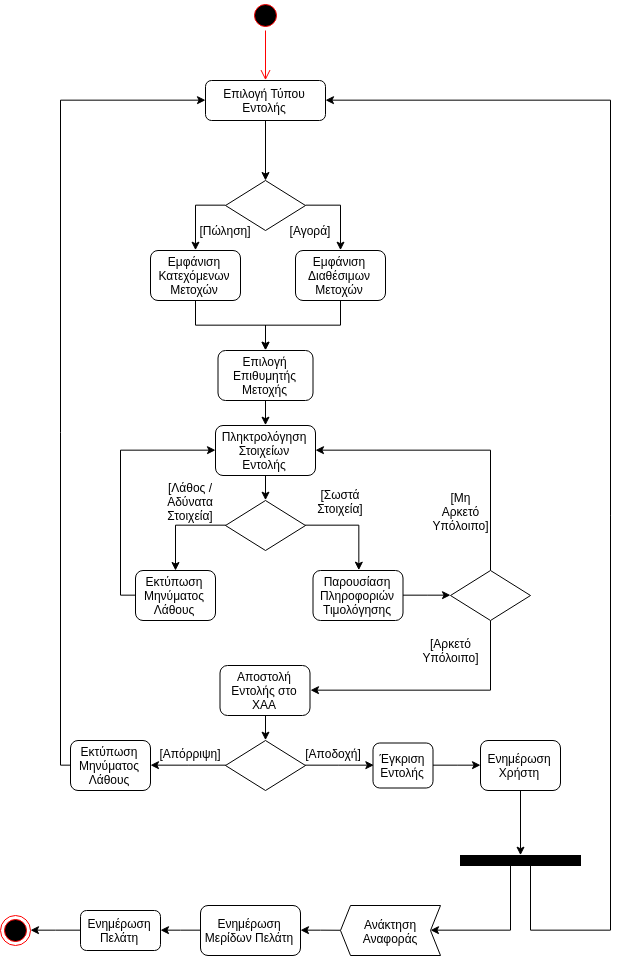

The diagram above was exported from draw.io. Its source (the exported page's mxGraphModel, read from the mxfile embedded in the PNG):
<mxGraphModel dx="2480" dy="1052" grid="1" gridSize="10" guides="1" tooltips="1" connect="1" arrows="1" fold="1" page="1" pageScale="1" pageWidth="850" pageHeight="1100" math="0" shadow="0">
  <root>
    <mxCell id="0" />
    <mxCell id="1" parent="0" />
    <mxCell id="u7DkpRrm8ti6QZBGaZCT-5" value="" style="ellipse;html=1;shape=startState;fillColor=#000000;strokeColor=#ff0000;" vertex="1" parent="1">
      <mxGeometry x="410" y="10" width="30" height="30" as="geometry" />
    </mxCell>
    <mxCell id="u7DkpRrm8ti6QZBGaZCT-6" value="" style="edgeStyle=orthogonalEdgeStyle;html=1;verticalAlign=bottom;endArrow=open;endSize=8;strokeColor=#ff0000;entryX=0.5;entryY=0;entryDx=0;entryDy=0;" edge="1" source="u7DkpRrm8ti6QZBGaZCT-5" parent="1" target="u7DkpRrm8ti6QZBGaZCT-7">
      <mxGeometry relative="1" as="geometry">
        <mxPoint x="425" y="80" as="targetPoint" />
      </mxGeometry>
    </mxCell>
    <mxCell id="u7DkpRrm8ti6QZBGaZCT-11" style="edgeStyle=orthogonalEdgeStyle;rounded=0;orthogonalLoop=1;jettySize=auto;html=1;" edge="1" parent="1" source="u7DkpRrm8ti6QZBGaZCT-7" target="u7DkpRrm8ti6QZBGaZCT-10">
      <mxGeometry relative="1" as="geometry" />
    </mxCell>
    <mxCell id="u7DkpRrm8ti6QZBGaZCT-7" value="Επιλογή Τύπου Εντολής" style="shape=ext;rounded=1;html=1;whiteSpace=wrap;" vertex="1" parent="1">
      <mxGeometry x="365" y="90" width="120" height="40" as="geometry" />
    </mxCell>
    <mxCell id="u7DkpRrm8ti6QZBGaZCT-20" style="edgeStyle=orthogonalEdgeStyle;rounded=0;orthogonalLoop=1;jettySize=auto;html=1;entryX=0.5;entryY=0;entryDx=0;entryDy=0;" edge="1" parent="1" source="u7DkpRrm8ti6QZBGaZCT-8" target="u7DkpRrm8ti6QZBGaZCT-16">
      <mxGeometry relative="1" as="geometry" />
    </mxCell>
    <mxCell id="u7DkpRrm8ti6QZBGaZCT-8" value="Εμφάνιση Κατεχόμενων Μετοχών" style="shape=ext;rounded=1;html=1;whiteSpace=wrap;" vertex="1" parent="1">
      <mxGeometry x="310" y="260" width="90" height="50" as="geometry" />
    </mxCell>
    <mxCell id="u7DkpRrm8ti6QZBGaZCT-18" style="edgeStyle=orthogonalEdgeStyle;rounded=0;orthogonalLoop=1;jettySize=auto;html=1;entryX=0.5;entryY=0;entryDx=0;entryDy=0;" edge="1" parent="1" source="u7DkpRrm8ti6QZBGaZCT-9" target="u7DkpRrm8ti6QZBGaZCT-16">
      <mxGeometry relative="1" as="geometry" />
    </mxCell>
    <mxCell id="u7DkpRrm8ti6QZBGaZCT-9" value="Εμφάνιση Διαθέσιμων Μετοχών" style="shape=ext;rounded=1;html=1;whiteSpace=wrap;" vertex="1" parent="1">
      <mxGeometry x="455" y="260" width="90" height="50" as="geometry" />
    </mxCell>
    <mxCell id="u7DkpRrm8ti6QZBGaZCT-12" style="edgeStyle=orthogonalEdgeStyle;rounded=0;orthogonalLoop=1;jettySize=auto;html=1;entryX=0.5;entryY=0;entryDx=0;entryDy=0;exitX=1;exitY=0.5;exitDx=0;exitDy=0;" edge="1" parent="1" source="u7DkpRrm8ti6QZBGaZCT-10" target="u7DkpRrm8ti6QZBGaZCT-9">
      <mxGeometry relative="1" as="geometry">
        <Array as="points">
          <mxPoint x="500" y="215" />
        </Array>
      </mxGeometry>
    </mxCell>
    <mxCell id="u7DkpRrm8ti6QZBGaZCT-13" style="edgeStyle=orthogonalEdgeStyle;rounded=0;orthogonalLoop=1;jettySize=auto;html=1;entryX=0.5;entryY=0;entryDx=0;entryDy=0;exitX=0;exitY=0.5;exitDx=0;exitDy=0;" edge="1" parent="1" source="u7DkpRrm8ti6QZBGaZCT-10" target="u7DkpRrm8ti6QZBGaZCT-8">
      <mxGeometry relative="1" as="geometry">
        <mxPoint x="355" y="250" as="targetPoint" />
        <Array as="points">
          <mxPoint x="355" y="215" />
        </Array>
      </mxGeometry>
    </mxCell>
    <mxCell id="u7DkpRrm8ti6QZBGaZCT-10" value="" style="rhombus;whiteSpace=wrap;html=1;" vertex="1" parent="1">
      <mxGeometry x="385" y="190" width="80" height="50" as="geometry" />
    </mxCell>
    <mxCell id="u7DkpRrm8ti6QZBGaZCT-14" value="[Πώληση]" style="text;html=1;strokeColor=none;fillColor=none;align=center;verticalAlign=middle;whiteSpace=wrap;rounded=0;" vertex="1" parent="1">
      <mxGeometry x="365" y="230" width="40" height="20" as="geometry" />
    </mxCell>
    <mxCell id="u7DkpRrm8ti6QZBGaZCT-15" value="[Αγορά]" style="text;html=1;strokeColor=none;fillColor=none;align=center;verticalAlign=middle;whiteSpace=wrap;rounded=0;" vertex="1" parent="1">
      <mxGeometry x="449.5" y="230" width="40" height="20" as="geometry" />
    </mxCell>
    <mxCell id="u7DkpRrm8ti6QZBGaZCT-22" style="edgeStyle=orthogonalEdgeStyle;rounded=0;orthogonalLoop=1;jettySize=auto;html=1;entryX=0.5;entryY=0;entryDx=0;entryDy=0;" edge="1" parent="1" source="u7DkpRrm8ti6QZBGaZCT-16" target="u7DkpRrm8ti6QZBGaZCT-21">
      <mxGeometry relative="1" as="geometry" />
    </mxCell>
    <mxCell id="u7DkpRrm8ti6QZBGaZCT-16" value="Επιλογή Επιθυμητής Μετοχής" style="shape=ext;rounded=1;html=1;whiteSpace=wrap;" vertex="1" parent="1">
      <mxGeometry x="377.5" y="360" width="95" height="50" as="geometry" />
    </mxCell>
    <mxCell id="u7DkpRrm8ti6QZBGaZCT-26" style="edgeStyle=orthogonalEdgeStyle;rounded=0;orthogonalLoop=1;jettySize=auto;html=1;entryX=0.5;entryY=0;entryDx=0;entryDy=0;" edge="1" parent="1" source="u7DkpRrm8ti6QZBGaZCT-21" target="u7DkpRrm8ti6QZBGaZCT-25">
      <mxGeometry relative="1" as="geometry" />
    </mxCell>
    <mxCell id="u7DkpRrm8ti6QZBGaZCT-21" value="Πληκτρολόγηση Στοιχείων Εντολής" style="shape=ext;rounded=1;html=1;whiteSpace=wrap;" vertex="1" parent="1">
      <mxGeometry x="375" y="435" width="100" height="50" as="geometry" />
    </mxCell>
    <mxCell id="u7DkpRrm8ti6QZBGaZCT-28" style="edgeStyle=orthogonalEdgeStyle;rounded=0;orthogonalLoop=1;jettySize=auto;html=1;" edge="1" parent="1" source="u7DkpRrm8ti6QZBGaZCT-25" target="u7DkpRrm8ti6QZBGaZCT-27">
      <mxGeometry relative="1" as="geometry" />
    </mxCell>
    <mxCell id="u7DkpRrm8ti6QZBGaZCT-31" style="edgeStyle=orthogonalEdgeStyle;rounded=0;orthogonalLoop=1;jettySize=auto;html=1;entryX=0.5;entryY=0;entryDx=0;entryDy=0;" edge="1" parent="1" source="u7DkpRrm8ti6QZBGaZCT-25" target="u7DkpRrm8ti6QZBGaZCT-30">
      <mxGeometry relative="1" as="geometry" />
    </mxCell>
    <mxCell id="u7DkpRrm8ti6QZBGaZCT-25" value="" style="rhombus;whiteSpace=wrap;html=1;" vertex="1" parent="1">
      <mxGeometry x="385" y="510" width="80" height="50" as="geometry" />
    </mxCell>
    <mxCell id="u7DkpRrm8ti6QZBGaZCT-29" style="edgeStyle=orthogonalEdgeStyle;rounded=0;orthogonalLoop=1;jettySize=auto;html=1;entryX=0;entryY=0.5;entryDx=0;entryDy=0;" edge="1" parent="1" source="u7DkpRrm8ti6QZBGaZCT-27" target="u7DkpRrm8ti6QZBGaZCT-21">
      <mxGeometry relative="1" as="geometry">
        <Array as="points">
          <mxPoint x="280" y="605" />
          <mxPoint x="280" y="460" />
        </Array>
      </mxGeometry>
    </mxCell>
    <mxCell id="u7DkpRrm8ti6QZBGaZCT-27" value="Εκτύπωση Μηνύματος Λάθους" style="shape=ext;rounded=1;html=1;whiteSpace=wrap;" vertex="1" parent="1">
      <mxGeometry x="295" y="580" width="80" height="50" as="geometry" />
    </mxCell>
    <mxCell id="u7DkpRrm8ti6QZBGaZCT-50" style="edgeStyle=orthogonalEdgeStyle;rounded=0;orthogonalLoop=1;jettySize=auto;html=1;entryX=0;entryY=0.5;entryDx=0;entryDy=0;" edge="1" parent="1" source="u7DkpRrm8ti6QZBGaZCT-30" target="u7DkpRrm8ti6QZBGaZCT-49">
      <mxGeometry relative="1" as="geometry" />
    </mxCell>
    <mxCell id="u7DkpRrm8ti6QZBGaZCT-30" value="Παρουσίαση Πληροφοριών Τιμολόγησης" style="shape=ext;rounded=1;html=1;whiteSpace=wrap;" vertex="1" parent="1">
      <mxGeometry x="472.5" y="580" width="90" height="50" as="geometry" />
    </mxCell>
    <mxCell id="u7DkpRrm8ti6QZBGaZCT-32" value="[Λάθος / Αδύνατα Στοιχεία]" style="text;html=1;strokeColor=none;fillColor=none;align=center;verticalAlign=middle;whiteSpace=wrap;rounded=0;" vertex="1" parent="1">
      <mxGeometry x="330" y="500" width="40" height="20" as="geometry" />
    </mxCell>
    <mxCell id="u7DkpRrm8ti6QZBGaZCT-33" value="[Σωστά Στοιχεία]" style="text;html=1;strokeColor=none;fillColor=none;align=center;verticalAlign=middle;whiteSpace=wrap;rounded=0;" vertex="1" parent="1">
      <mxGeometry x="480" y="500" width="40" height="20" as="geometry" />
    </mxCell>
    <mxCell id="u7DkpRrm8ti6QZBGaZCT-37" style="edgeStyle=orthogonalEdgeStyle;rounded=0;orthogonalLoop=1;jettySize=auto;html=1;entryX=0.5;entryY=0;entryDx=0;entryDy=0;" edge="1" parent="1" source="u7DkpRrm8ti6QZBGaZCT-34" target="u7DkpRrm8ti6QZBGaZCT-36">
      <mxGeometry relative="1" as="geometry" />
    </mxCell>
    <mxCell id="u7DkpRrm8ti6QZBGaZCT-34" value="Αποστολή Εντολής στο ΧΑΑ" style="shape=ext;rounded=1;html=1;whiteSpace=wrap;" vertex="1" parent="1">
      <mxGeometry x="379.5" y="675" width="90" height="50" as="geometry" />
    </mxCell>
    <mxCell id="u7DkpRrm8ti6QZBGaZCT-40" style="edgeStyle=orthogonalEdgeStyle;rounded=0;orthogonalLoop=1;jettySize=auto;html=1;entryX=1;entryY=0.5;entryDx=0;entryDy=0;" edge="1" parent="1" source="u7DkpRrm8ti6QZBGaZCT-36" target="u7DkpRrm8ti6QZBGaZCT-39">
      <mxGeometry relative="1" as="geometry" />
    </mxCell>
    <mxCell id="u7DkpRrm8ti6QZBGaZCT-44" style="edgeStyle=orthogonalEdgeStyle;rounded=0;orthogonalLoop=1;jettySize=auto;html=1;entryX=0;entryY=0.5;entryDx=0;entryDy=0;" edge="1" parent="1" source="u7DkpRrm8ti6QZBGaZCT-36" target="u7DkpRrm8ti6QZBGaZCT-43">
      <mxGeometry relative="1" as="geometry" />
    </mxCell>
    <mxCell id="u7DkpRrm8ti6QZBGaZCT-36" value="" style="rhombus;whiteSpace=wrap;html=1;" vertex="1" parent="1">
      <mxGeometry x="385" y="750" width="80" height="50" as="geometry" />
    </mxCell>
    <mxCell id="u7DkpRrm8ti6QZBGaZCT-42" style="edgeStyle=orthogonalEdgeStyle;rounded=0;orthogonalLoop=1;jettySize=auto;html=1;entryX=0;entryY=0.5;entryDx=0;entryDy=0;" edge="1" parent="1" source="u7DkpRrm8ti6QZBGaZCT-39" target="u7DkpRrm8ti6QZBGaZCT-7">
      <mxGeometry relative="1" as="geometry">
        <Array as="points">
          <mxPoint x="220" y="775" />
          <mxPoint x="220" y="110" />
        </Array>
      </mxGeometry>
    </mxCell>
    <mxCell id="u7DkpRrm8ti6QZBGaZCT-39" value="Εκτύπωση Μηνύματος Λάθους" style="shape=ext;rounded=1;html=1;whiteSpace=wrap;" vertex="1" parent="1">
      <mxGeometry x="230" y="750" width="80" height="50" as="geometry" />
    </mxCell>
    <mxCell id="u7DkpRrm8ti6QZBGaZCT-46" style="edgeStyle=orthogonalEdgeStyle;rounded=0;orthogonalLoop=1;jettySize=auto;html=1;entryX=0;entryY=0.5;entryDx=0;entryDy=0;" edge="1" parent="1" source="u7DkpRrm8ti6QZBGaZCT-43" target="u7DkpRrm8ti6QZBGaZCT-45">
      <mxGeometry relative="1" as="geometry" />
    </mxCell>
    <mxCell id="u7DkpRrm8ti6QZBGaZCT-43" value="Έγκριση Εντολής" style="shape=ext;rounded=1;html=1;whiteSpace=wrap;" vertex="1" parent="1">
      <mxGeometry x="532.5" y="752.5" width="60" height="45" as="geometry" />
    </mxCell>
    <mxCell id="u7DkpRrm8ti6QZBGaZCT-57" style="edgeStyle=orthogonalEdgeStyle;rounded=0;orthogonalLoop=1;jettySize=auto;html=1;entryX=0.5;entryY=0;entryDx=0;entryDy=0;" edge="1" parent="1" source="u7DkpRrm8ti6QZBGaZCT-45" target="u7DkpRrm8ti6QZBGaZCT-55">
      <mxGeometry relative="1" as="geometry" />
    </mxCell>
    <mxCell id="u7DkpRrm8ti6QZBGaZCT-45" value="Ενημέρωση Χρήστη" style="shape=ext;rounded=1;html=1;whiteSpace=wrap;" vertex="1" parent="1">
      <mxGeometry x="640" y="750" width="80" height="50" as="geometry" />
    </mxCell>
    <mxCell id="u7DkpRrm8ti6QZBGaZCT-47" value="[Απόρριψη]" style="text;html=1;strokeColor=none;fillColor=none;align=center;verticalAlign=middle;whiteSpace=wrap;rounded=0;" vertex="1" parent="1">
      <mxGeometry x="330" y="752.5" width="40" height="20" as="geometry" />
    </mxCell>
    <mxCell id="u7DkpRrm8ti6QZBGaZCT-48" value="[Αποδοχή]" style="text;html=1;strokeColor=none;fillColor=none;align=center;verticalAlign=middle;whiteSpace=wrap;rounded=0;" vertex="1" parent="1">
      <mxGeometry x="472.5" y="752.5" width="40" height="20" as="geometry" />
    </mxCell>
    <mxCell id="u7DkpRrm8ti6QZBGaZCT-51" style="edgeStyle=orthogonalEdgeStyle;rounded=0;orthogonalLoop=1;jettySize=auto;html=1;entryX=1;entryY=0.5;entryDx=0;entryDy=0;" edge="1" parent="1" source="u7DkpRrm8ti6QZBGaZCT-49" target="u7DkpRrm8ti6QZBGaZCT-34">
      <mxGeometry relative="1" as="geometry">
        <Array as="points">
          <mxPoint x="650" y="700" />
        </Array>
      </mxGeometry>
    </mxCell>
    <mxCell id="u7DkpRrm8ti6QZBGaZCT-52" style="edgeStyle=orthogonalEdgeStyle;rounded=0;orthogonalLoop=1;jettySize=auto;html=1;entryX=1;entryY=0.5;entryDx=0;entryDy=0;" edge="1" parent="1" source="u7DkpRrm8ti6QZBGaZCT-49" target="u7DkpRrm8ti6QZBGaZCT-21">
      <mxGeometry relative="1" as="geometry">
        <Array as="points">
          <mxPoint x="650" y="460" />
        </Array>
      </mxGeometry>
    </mxCell>
    <mxCell id="u7DkpRrm8ti6QZBGaZCT-49" value="" style="rhombus;whiteSpace=wrap;html=1;" vertex="1" parent="1">
      <mxGeometry x="610" y="580" width="80" height="50" as="geometry" />
    </mxCell>
    <mxCell id="u7DkpRrm8ti6QZBGaZCT-53" value="[Αρκετό Υπόλοιπο]" style="text;html=1;strokeColor=none;fillColor=none;align=center;verticalAlign=middle;whiteSpace=wrap;rounded=0;" vertex="1" parent="1">
      <mxGeometry x="590" y="650" width="40" height="20" as="geometry" />
    </mxCell>
    <mxCell id="u7DkpRrm8ti6QZBGaZCT-54" value="[Μη Αρκετό Υπόλοιπο]" style="text;html=1;strokeColor=none;fillColor=none;align=center;verticalAlign=middle;whiteSpace=wrap;rounded=0;" vertex="1" parent="1">
      <mxGeometry x="600" y="510" width="40" height="20" as="geometry" />
    </mxCell>
    <mxCell id="u7DkpRrm8ti6QZBGaZCT-58" style="edgeStyle=orthogonalEdgeStyle;rounded=0;orthogonalLoop=1;jettySize=auto;html=1;entryX=1;entryY=0.5;entryDx=0;entryDy=0;" edge="1" parent="1" source="u7DkpRrm8ti6QZBGaZCT-55" target="u7DkpRrm8ti6QZBGaZCT-7">
      <mxGeometry relative="1" as="geometry">
        <Array as="points">
          <mxPoint x="690" y="940" />
          <mxPoint x="770" y="940" />
          <mxPoint x="770" y="110" />
        </Array>
      </mxGeometry>
    </mxCell>
    <mxCell id="u7DkpRrm8ti6QZBGaZCT-60" style="edgeStyle=orthogonalEdgeStyle;rounded=0;orthogonalLoop=1;jettySize=auto;html=1;entryX=0;entryY=0.5;entryDx=10;entryDy=0;entryPerimeter=0;" edge="1" parent="1" source="u7DkpRrm8ti6QZBGaZCT-55" target="u7DkpRrm8ti6QZBGaZCT-59">
      <mxGeometry relative="1" as="geometry">
        <Array as="points">
          <mxPoint x="670" y="940" />
        </Array>
      </mxGeometry>
    </mxCell>
    <mxCell id="u7DkpRrm8ti6QZBGaZCT-55" value="" style="rounded=0;whiteSpace=wrap;html=1;fillColor=#000000;" vertex="1" parent="1">
      <mxGeometry x="620" y="865" width="120" height="10" as="geometry" />
    </mxCell>
    <mxCell id="u7DkpRrm8ti6QZBGaZCT-63" style="edgeStyle=orthogonalEdgeStyle;rounded=0;orthogonalLoop=1;jettySize=auto;html=1;entryX=1;entryY=0.5;entryDx=0;entryDy=0;" edge="1" parent="1" source="u7DkpRrm8ti6QZBGaZCT-59" target="u7DkpRrm8ti6QZBGaZCT-62">
      <mxGeometry relative="1" as="geometry" />
    </mxCell>
    <mxCell id="u7DkpRrm8ti6QZBGaZCT-59" value="" style="html=1;shadow=0;dashed=0;align=center;verticalAlign=middle;shape=mxgraph.arrows2.arrow;dy=0;dx=10;notch=10;fillColor=#FFFFFF;rotation=180;" vertex="1" parent="1">
      <mxGeometry x="500" y="915" width="100" height="50" as="geometry" />
    </mxCell>
    <mxCell id="u7DkpRrm8ti6QZBGaZCT-61" value="Ανάκτηση Αναφοράς" style="text;html=1;strokeColor=none;fillColor=none;align=center;verticalAlign=middle;whiteSpace=wrap;rounded=0;" vertex="1" parent="1">
      <mxGeometry x="530" y="930" width="40" height="20" as="geometry" />
    </mxCell>
    <mxCell id="u7DkpRrm8ti6QZBGaZCT-65" style="edgeStyle=orthogonalEdgeStyle;rounded=0;orthogonalLoop=1;jettySize=auto;html=1;entryX=1;entryY=0.5;entryDx=0;entryDy=0;" edge="1" parent="1" source="u7DkpRrm8ti6QZBGaZCT-62" target="u7DkpRrm8ti6QZBGaZCT-64">
      <mxGeometry relative="1" as="geometry" />
    </mxCell>
    <mxCell id="u7DkpRrm8ti6QZBGaZCT-62" value="Ενημέρωση Μερίδων Πελάτη" style="rounded=1;whiteSpace=wrap;html=1;fillColor=#FFFFFF;" vertex="1" parent="1">
      <mxGeometry x="360" y="915" width="100" height="50" as="geometry" />
    </mxCell>
    <mxCell id="u7DkpRrm8ti6QZBGaZCT-67" style="edgeStyle=orthogonalEdgeStyle;rounded=0;orthogonalLoop=1;jettySize=auto;html=1;entryX=1;entryY=0.5;entryDx=0;entryDy=0;" edge="1" parent="1" source="u7DkpRrm8ti6QZBGaZCT-64" target="u7DkpRrm8ti6QZBGaZCT-66">
      <mxGeometry relative="1" as="geometry" />
    </mxCell>
    <mxCell id="u7DkpRrm8ti6QZBGaZCT-64" value="Ενημέρωση Πελάτη" style="rounded=1;whiteSpace=wrap;html=1;fillColor=#FFFFFF;" vertex="1" parent="1">
      <mxGeometry x="240" y="920" width="80" height="40" as="geometry" />
    </mxCell>
    <mxCell id="u7DkpRrm8ti6QZBGaZCT-66" value="" style="ellipse;html=1;shape=endState;fillColor=#000000;strokeColor=#ff0000;" vertex="1" parent="1">
      <mxGeometry x="160" y="925" width="30" height="30" as="geometry" />
    </mxCell>
  </root>
</mxGraphModel>